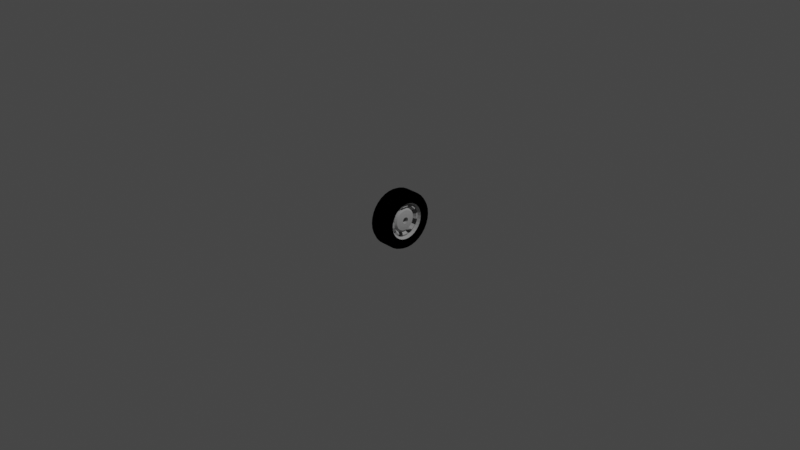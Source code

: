 # Source: car_wheel.blend  (saved by Blender 2.82.7; exported with 4.5.12 LTS)
import bpy
from mathutils import Matrix  # noqa: F401  (used for matrix-valued properties, if any)

bpy.ops.wm.read_factory_settings(use_empty=True)
scene = bpy.context.scene
scene.name = 'Scene'

# ---- collections
col_collection = bpy.data.collections.new('Collection'); scene.collection.children.link(col_collection)

# ---- materials (node trees are filled in below, after node groups)
mat_wheel = bpy.data.materials.new('Wheel')
mat_wheel.alpha_threshold = 0.0
mat_wheel.use_transparent_shadow = False
mat_wheel.diffuse_color = (0.3931, 0.3931, 0.3931, 1.0)
mat_wheel.roughness = 0.709
mat_wheel.metallic = 0.5
mat_tire = bpy.data.materials.new('Tire')
mat_tire.alpha_threshold = 0.0
mat_tire.use_transparent_shadow = False
mat_tire.diffuse_color = (0.0, 0.0, 0.0, 1.0)
mat_tire.roughness = 0.5

# ---- material node trees

# ---- world
world_world = bpy.data.worlds.new('World'); scene.world = world_world
world_world.use_nodes = True; world_world.node_tree.nodes.clear()
_N = world_world.node_tree.nodes; _L = world_world.node_tree.links
n0 = _N.new('ShaderNodeOutputWorld'); n0.name = 'World Output'; n0.location = (300, 300)
n1 = _N.new('ShaderNodeBackground'); n1.name = 'Background'; n1.location = (10, 300)
n1.inputs[0].default_value = (0.05088, 0.05088, 0.05088, 1.0)
_L.new(n1.outputs[0], n0.inputs[0])
n0.is_active_output = True
world_world.color = (0.05088, 0.05088, 0.05088)
world_world.use_sun_shadow = False
world_world.sun_shadow_jitter_overblur = 0.0

# ---- cameras
cam_camera = bpy.data.cameras.new('Camera')
cam_camera.clip_end = 100.0
cam_camera.ortho_scale = 7.314

# ---- lights
light_light = bpy.data.lights.new('Light', 'POINT')
light_light.transmission_factor = 0.0
light_light.energy = 1000.0
light_light.shadow_soft_size = 0.1
light_light.shadow_maximum_resolution = 0.006
light_light.use_absolute_resolution = True

# ---- meshes
me_wheel = bpy.data.meshes.new('Wheel')
me_wheel.from_pydata([(-0.113, 0.2458, 0.001969), (-0.113, 0.2282, -0.08637), (-0.113, 0.2069, -0.1263), (-0.113, 0.1432, -0.19), (-0.113, 0.1033, -0.2113), (-0.113, 0.05995, -0.2244), (-0.113, 0.01491, -0.2289), (-0.113, -0.03013, -0.2244), (-0.113, -0.177, -0.1263), (-0.113, -0.1984, -0.08637), (-0.113, -0.177, 0.1302), (-0.113, 0.01491, 0.2328), (-0.113, 0.2069, 0.1302), (-0.113, 0.2282, 0.09031), (-0.113, 0.2413, 0.047), (0.1179, 0.2069, 0.1302), (0.1179, 0.1432, 0.1939), (0.1179, 0.05995, 0.2284), (0.1179, 0.01491, 0.2328), (0.1179, -0.1483, 0.1652), (0.1179, -0.177, 0.1302), (0.1179, -0.2115, -0.04307), (0.1179, -0.177, -0.1263), (0.1179, -0.07343, -0.2113), (0.1179, 0.05995, -0.2244), (0.1179, 0.1033, -0.2113), (0.1179, 0.1781, -0.1613), (0.0819, 0.2208, 0.04251), (0.0819, 0.209, 0.08148), (0.0819, 0.1898, 0.1174), (0.0819, 0.1639, 0.1489), (0.0819, 0.1324, 0.1747), (0.0819, 0.09653, 0.1939), (0.0819, 0.05755, 0.2057), (0.0819, 0.01702, 0.2097), (0.0819, -0.02351, 0.2057), (0.0819, -0.06249, 0.1939), (0.0819, -0.09841, 0.1747), (0.0819, -0.1299, 0.1489), (0.0819, -0.1557, 0.1174), (0.0819, -0.1749, 0.08148), (0.0819, -0.1868, 0.04251), (0.0819, -0.1907, 0.001973), (0.0819, -0.1868, -0.03856), (0.0819, -0.1749, -0.07754), (0.0819, -0.1557, -0.1135), (0.0819, -0.1299, -0.1449), (0.0819, -0.09841, -0.1708), (0.0819, -0.06249, -0.19), (0.0819, -0.02351, -0.2018), (0.0819, 0.01702, -0.2058), (0.0819, 0.05755, -0.2018), (0.0819, 0.09653, -0.19), (0.0819, 0.1324, -0.1708), (0.0819, 0.1639, -0.1449), (0.0819, 0.1898, -0.1135), (0.0819, 0.209, -0.07754), (0.0819, 0.2208, -0.03856), (0.0819, 0.2248, 0.001973), (0.09225, 0.1952, 0.03742), (0.09225, 0.1681, 0.1029), (0.09225, 0.1455, 0.1304), (0.09225, 0.118, 0.153), (0.09225, 0.05247, 0.1802), (0.09225, 0.01702, 0.1837), (0.09225, -0.01842, 0.1802), (0.09225, -0.08391, 0.153), (0.09225, -0.1114, 0.1304), (0.09225, -0.134, 0.1029), (0.09225, -0.1612, 0.03742), (0.09225, -0.1647, 0.001973), (0.09225, -0.1612, -0.03347), (0.09225, -0.134, -0.09896), (0.09225, -0.1114, -0.1265), (0.09225, -0.08391, -0.1491), (0.09225, -0.01842, -0.1762), (0.09225, 0.01702, -0.1797), (0.09225, 0.05247, -0.1762), (0.09225, 0.118, -0.1491), (0.09225, 0.1455, -0.1265), (0.09225, 0.1681, -0.09896), (0.09225, 0.1952, -0.03347), (0.09225, 0.1987, 0.001973), (0.0562, 0.1694, 0.03228), (0.0562, 0.1606, 0.06143), (0.0562, 0.1462, 0.08829), (0.0562, 0.1269, 0.1118), (0.0562, 0.1033, 0.1312), (0.0562, 0.07648, 0.1455), (0.0562, 0.04733, 0.1544), (0.0562, 0.01702, 0.1573), (0.0562, -0.01329, 0.1544), (0.0562, -0.04243, 0.1455), (0.0562, -0.06929, 0.1312), (0.0562, -0.09284, 0.1118), (0.0562, -0.1122, 0.08829), (0.0562, -0.1265, 0.06143), (0.0562, -0.1354, 0.03228), (0.0562, -0.1383, 0.001973), (0.0562, -0.1354, -0.02834), (0.0562, -0.1265, -0.05748), (0.0562, -0.1122, -0.08434), (0.0562, -0.09284, -0.1079), (0.0562, -0.06929, -0.1272), (0.0562, -0.04243, -0.1416), (0.0562, -0.01329, -0.1504), (0.0562, 0.01702, -0.1534), (0.0562, 0.04733, -0.1504), (0.0562, 0.07648, -0.1416), (0.0562, 0.1033, -0.1272), (0.0562, 0.1269, -0.1079), (0.0562, 0.1462, -0.08434), (0.0562, 0.1606, -0.05748), (0.0562, 0.1694, -0.02834), (0.0562, 0.1724, 0.001973), (0.08182, 0.1435, 0.02713), (0.08182, 0.1362, 0.05132), (0.08182, 0.1242, 0.07361), (0.08182, 0.1082, 0.09315), (0.08182, 0.08866, 0.1092), (0.08182, 0.06637, 0.1211), (0.08182, 0.04218, 0.1284), (0.08182, 0.01702, 0.1309), (0.08182, -0.008133, 0.1284), (0.08182, -0.03232, 0.1211), (0.08182, -0.05462, 0.1092), (0.08182, -0.07416, 0.09315), (0.08182, -0.09019, 0.07361), (0.08182, -0.1021, 0.05132), (0.08182, -0.1094, 0.02713), (0.08182, -0.1119, 0.001973), (0.08182, -0.1094, -0.02318), (0.08182, -0.1021, -0.04737), (0.08182, -0.09019, -0.06967), (0.08182, -0.07416, -0.08921), (0.08182, -0.05462, -0.1052), (0.08182, -0.03232, -0.1172), (0.08182, -0.008133, -0.1245), (0.08182, 0.01702, -0.127), (0.08182, 0.04218, -0.1245), (0.08182, 0.06637, -0.1172), (0.08182, 0.08866, -0.1052), (0.08182, 0.1082, -0.08921), (0.08182, 0.1242, -0.06967), (0.08182, 0.1362, -0.04737), (0.08182, 0.1435, -0.02318), (0.08182, 0.146, 0.001973), (0.08779, 0.1011, 0.0187), (0.08779, 0.09624, 0.03478), (0.08779, 0.08831, 0.04961), (0.08779, 0.07765, 0.0626), (0.08779, 0.06466, 0.07326), (0.08779, 0.04983, 0.08119), (0.08779, 0.03375, 0.08607), (0.08779, 0.01702, 0.08771), (0.08779, 0.000296, 0.08607), (0.08779, -0.01579, 0.08119), (0.08779, -0.03061, 0.07326), (0.08779, -0.0436, 0.0626), (0.08779, -0.05427, 0.04961), (0.08779, -0.06219, 0.03478), (0.08779, -0.06707, 0.0187), (0.08779, -0.06872, 0.001973), (0.08779, -0.06707, -0.01475), (0.08779, -0.06219, -0.03084), (0.08779, -0.05427, -0.04566), (0.08779, -0.0436, -0.05865), (0.08779, -0.03061, -0.06932), (0.08779, -0.01579, -0.07724), (0.08779, 0.0002959, -0.08212), (0.08779, 0.01702, -0.08377), (0.08779, 0.03375, -0.08212), (0.08779, 0.04983, -0.07724), (0.08779, 0.06466, -0.06932), (0.08779, 0.07765, -0.05865), (0.08779, 0.08831, -0.04566), (0.08779, 0.09624, -0.03084), (0.08779, 0.1011, -0.01475), (0.08779, 0.1028, 0.001973), (0.0911, 0.05744, 0.01001), (0.0911, 0.05128, 0.02486), (0.0911, 0.03991, 0.03623), (0.0911, 0.01702, 0.04318), (0.0911, 0.001255, 0.04004), (0.0911, -0.01211, 0.03111), (0.0911, -0.02104, 0.01774), (0.0911, -0.02418, 0.001973), (0.0911, -0.02104, -0.0138), (0.0911, -0.01211, -0.02716), (0.0911, 0.001255, -0.0361), (0.0911, 0.02506, -0.03844), (0.0911, 0.03991, -0.03229), (0.0911, 0.05128, -0.02092), (0.0911, 0.05744, -0.006066), (0.01173, 0.1028, 0.001973), (0.01173, 0.1011, -0.01475), (0.01173, 0.09624, -0.03084), (0.01173, 0.08831, -0.04566), (0.01173, 0.07765, -0.05865), (0.01173, 0.06466, -0.06932), (0.01173, 0.04983, -0.07724), (0.01173, 0.03375, -0.08212), (0.01173, 0.01702, -0.08377), (0.01173, 0.0002959, -0.08212), (0.01173, -0.01579, -0.07724), (0.01173, -0.03061, -0.06932), (0.01173, -0.0436, -0.05865), (0.01173, -0.05427, -0.04566), (0.01173, -0.06219, -0.03084), (0.01173, -0.06707, -0.01475), (0.01173, -0.06872, 0.001973), (0.01173, -0.06707, 0.0187), (0.01173, -0.06219, 0.03478), (0.01173, -0.05427, 0.04961), (0.01173, -0.0436, 0.0626), (0.01173, -0.03061, 0.07326), (0.01173, -0.01579, 0.08119), (0.01173, 0.000296, 0.08607), (0.01173, 0.01702, 0.08771), (0.01173, 0.03375, 0.08607), (0.01173, 0.04983, 0.08119), (0.01173, 0.06466, 0.07326), (0.01173, 0.07765, 0.0626), (0.01173, 0.08831, 0.04961), (0.01173, 0.09624, 0.03478), (0.01173, 0.1011, 0.0187), (0.01006, 0.05128, 0.02486), (0.01006, 0.03991, 0.03623), (0.01006, 0.02506, 0.04239), (0.01006, 0.008985, 0.04239), (0.01006, -0.005869, 0.03623), (0.01006, -0.01724, 0.02486), (0.01006, -0.02339, 0.01001), (0.01006, -0.02339, -0.006066), (0.01006, -0.01724, -0.02092), (0.01006, 0.001255, -0.0361), (0.01006, 0.01702, -0.03923), (0.01006, 0.03279, -0.0361), (0.01006, 0.04616, -0.02716), (0.01006, 0.05509, -0.0138), (0.01006, 0.05823, 0.001973), (-0.08754, 0.3749, 0.001969), (0.09246, 0.3749, 0.001969), (-0.08754, 0.368, -0.06826), (0.09246, 0.368, -0.06826), (-0.08754, 0.3475, -0.1358), (0.09246, 0.3475, -0.1358), (-0.08754, 0.3142, -0.198), (0.09246, 0.3142, -0.198), (-0.08754, 0.2695, -0.2526), (0.09246, 0.2695, -0.2526), (-0.08754, 0.2149, -0.2974), (0.09246, 0.2149, -0.2974), (-0.08754, 0.1527, -0.3306), (0.09246, 0.1527, -0.3306), (-0.08754, 0.08514, -0.3511), (0.09246, 0.08514, -0.3511), (-0.08754, 0.01491, -0.358), (0.09246, 0.01491, -0.358), (-0.08754, -0.05532, -0.3511), (0.09246, -0.05532, -0.3511), (-0.08754, -0.1229, -0.3306), (0.09246, -0.1229, -0.3306), (-0.08754, -0.1851, -0.2974), (0.09246, -0.1851, -0.2974), (-0.08754, -0.2396, -0.2526), (0.09246, -0.2396, -0.2526), (-0.08754, -0.2844, -0.198), (0.09246, -0.2844, -0.198), (-0.08754, -0.3177, -0.1358), (0.09246, -0.3177, -0.1358), (-0.08754, -0.3382, -0.06826), (0.09246, -0.3382, -0.06826), (-0.08754, -0.3451, 0.001969), (0.09246, -0.3451, 0.001969), (-0.08754, -0.3382, 0.0722), (0.09246, -0.3382, 0.0722), (-0.08754, -0.3177, 0.1397), (0.09246, -0.3177, 0.1397), (-0.08754, -0.2844, 0.202), (0.09246, -0.2844, 0.202), (-0.08754, -0.2396, 0.2565), (0.09246, -0.2396, 0.2565), (-0.08754, -0.1851, 0.3013), (0.09246, -0.1851, 0.3013), (-0.08754, -0.1229, 0.3346), (0.09246, -0.1229, 0.3346), (-0.08754, -0.05532, 0.3551), (0.09246, -0.05532, 0.3551), (-0.08754, 0.01491, 0.362), (0.09246, 0.01491, 0.362), (-0.08754, 0.08514, 0.3551), (0.09246, 0.08514, 0.3551), (-0.08754, 0.1527, 0.3346), (0.09246, 0.1527, 0.3346), (-0.08754, 0.2149, 0.3013), (0.09246, 0.2149, 0.3013), (-0.08754, 0.2695, 0.2565), (0.09246, 0.2695, 0.2565), (-0.08754, 0.3142, 0.202), (0.09246, 0.3142, 0.202), (-0.08754, 0.3475, 0.1397), (0.09246, 0.3475, 0.1397), (-0.08754, 0.368, 0.0722), (0.09246, 0.368, 0.0722), (-0.1258, 0.3569, 0.001969), (-0.1258, 0.3503, -0.06475), (0.1307, 0.3503, -0.06475), (0.1307, 0.3569, 0.001969), (-0.1258, 0.3309, -0.1289), (0.1307, 0.3309, -0.1289), (-0.1258, 0.2993, -0.188), (0.1307, 0.2993, -0.188), (-0.1258, 0.2567, -0.2399), (0.1307, 0.2567, -0.2399), (-0.1258, 0.2049, -0.2824), (0.1307, 0.2049, -0.2824), (-0.1258, 0.1458, -0.314), (0.1307, 0.1458, -0.314), (-0.1258, 0.08163, -0.3335), (0.1307, 0.08163, -0.3335), (-0.1258, 0.01491, -0.34), (0.1307, 0.01491, -0.34), (-0.1258, -0.05181, -0.3335), (0.1307, -0.05181, -0.3335), (-0.1258, -0.116, -0.314), (0.1307, -0.116, -0.314), (-0.1258, -0.1751, -0.2824), (0.1307, -0.1751, -0.2824), (-0.1258, -0.2269, -0.2399), (0.1307, -0.2269, -0.2399), (-0.1258, -0.2695, -0.188), (0.1307, -0.2695, -0.188), (-0.1258, -0.3011, -0.1289), (0.1307, -0.3011, -0.1289), (-0.1258, -0.3205, -0.06475), (0.1307, -0.3205, -0.06475), (-0.1258, -0.3271, 0.001969), (0.1307, -0.3271, 0.001969), (-0.1258, -0.3205, 0.06869), (0.1307, -0.3205, 0.06869), (-0.1258, -0.3011, 0.1328), (0.1307, -0.3011, 0.1328), (-0.1258, -0.2695, 0.192), (0.1307, -0.2695, 0.192), (-0.1258, -0.2269, 0.2438), (0.1307, -0.2269, 0.2438), (-0.1258, -0.1751, 0.2863), (0.1307, -0.1751, 0.2863), (-0.1258, -0.116, 0.3179), (0.1307, -0.116, 0.3179), (-0.1258, -0.05181, 0.3374), (0.1307, -0.05181, 0.3374), (-0.1258, 0.01491, 0.344), (0.1307, 0.01491, 0.344), (-0.1258, 0.08163, 0.3374), (0.1307, 0.08163, 0.3374), (-0.1258, 0.1458, 0.3179), (0.1307, 0.1458, 0.3179), (-0.1258, 0.2049, 0.2863), (0.1307, 0.2049, 0.2863), (-0.1258, 0.2567, 0.2438), (0.1307, 0.2567, 0.2438), (-0.1258, 0.2993, 0.192), (0.1307, 0.2993, 0.192), (-0.1258, 0.3309, 0.1328), (0.1307, 0.3309, 0.1328), (-0.1258, 0.3503, 0.06869), (0.1307, 0.3503, 0.06869), (-0.1258, 0.2714, 0.001969), (-0.1258, 0.2665, -0.04807), (-0.1258, 0.2519, -0.09619), (-0.1258, 0.2282, -0.1405), (-0.1258, 0.1963, -0.1794), (-0.1258, 0.1574, -0.2113), (-0.1258, 0.1131, -0.235), (-0.1258, 0.06495, -0.2496), (-0.1258, 0.01491, -0.2545), (-0.1258, -0.03513, -0.2496), (-0.1258, -0.08325, -0.235), (-0.1258, -0.1276, -0.2113), (-0.1258, -0.1665, -0.1794), (-0.1258, -0.1984, -0.1405), (-0.1258, -0.2221, -0.09619), (-0.1258, -0.2367, -0.04807), (-0.1258, -0.2416, 0.001969), (-0.1258, -0.2367, 0.05201), (-0.1258, -0.2221, 0.1001), (-0.1258, -0.1984, 0.1445), (-0.1258, -0.1665, 0.1833), (-0.1258, -0.1276, 0.2152), (-0.1258, -0.08325, 0.2389), (-0.1258, -0.03513, 0.2535), (-0.1258, 0.01491, 0.2585), (-0.1258, 0.06495, 0.2535), (-0.1258, 0.1131, 0.2389), (-0.1258, 0.1574, 0.2152), (-0.1258, 0.1963, 0.1833), (-0.1258, 0.2282, 0.1445), (-0.1258, 0.2519, 0.1001), (-0.1258, 0.2665, 0.05201), (0.1307, 0.2665, -0.04807), (0.1307, 0.2714, 0.001969), (0.1307, 0.2519, -0.09619), (0.1307, 0.2282, -0.1405), (0.1307, 0.1963, -0.1794), (0.1307, 0.1574, -0.2113), (0.1307, 0.1131, -0.235), (0.1307, 0.06495, -0.2496), (0.1307, 0.01491, -0.2545), (0.1307, -0.03513, -0.2496), (0.1307, -0.08325, -0.235), (0.1307, -0.1276, -0.2113), (0.1307, -0.1665, -0.1794), (0.1307, -0.1984, -0.1405), (0.1307, -0.2221, -0.09619), (0.1307, -0.2367, -0.04807), (0.1307, -0.2416, 0.001969), (0.1307, -0.2367, 0.05201), (0.1307, -0.2221, 0.1001), (0.1307, -0.1984, 0.1445), (0.1307, -0.1665, 0.1833), (0.1307, -0.1276, 0.2152), (0.1307, -0.08325, 0.2389), (0.1307, -0.03513, 0.2535), (0.1307, 0.01491, 0.2585), (0.1307, 0.06495, 0.2535), (0.1307, 0.1131, 0.2389), (0.1307, 0.1574, 0.2152), (0.1307, 0.1963, 0.1833), (0.1307, 0.2282, 0.1445), (0.1307, 0.2519, 0.1001), (0.1307, 0.2665, 0.05201), (-0.113, 0.2413, -0.04307), (-0.113, 0.1781, -0.1613), (-0.113, -0.07343, -0.2113), (-0.113, -0.1133, -0.19), (-0.113, -0.1483, -0.1613), (-0.113, -0.2115, -0.04307), (-0.113, -0.2159, 0.001969), (-0.113, -0.2115, 0.04701), (-0.113, -0.1984, 0.09031), (-0.113, -0.1483, 0.1652), (-0.113, -0.1133, 0.1939), (-0.113, -0.07343, 0.2152), (-0.113, -0.03013, 0.2284), (-0.113, 0.05995, 0.2284), (-0.113, 0.1033, 0.2152), (-0.113, 0.1432, 0.1939), (-0.113, 0.1781, 0.1652), (0.1179, 0.2413, -0.04307), (0.1179, 0.2458, 0.001969), (0.1179, 0.2282, -0.08637), (0.1179, 0.2069, -0.1263), (0.1179, 0.1432, -0.19), (0.1179, 0.01491, -0.2289), (0.1179, -0.03013, -0.2244), (0.1179, -0.1133, -0.19), (0.1179, -0.1483, -0.1613), (0.1179, -0.1984, -0.08637), (0.1179, -0.2159, 0.001969), (0.1179, -0.2115, 0.04701), (0.1179, -0.1984, 0.09031), (0.1179, -0.1133, 0.1939), (0.1179, -0.07343, 0.2152), (0.1179, -0.03013, 0.2284), (0.1179, 0.1033, 0.2152), (0.1179, 0.1781, 0.1652), (0.1179, 0.2282, 0.09031), (0.1179, 0.2413, 0.047)], [], [(11, 446, 17, 18), (436, 437, 458, 457), (446, 447, 466, 17), (437, 8, 22, 458), (447, 448, 16, 466), (8, 9, 459, 22), (0, 433, 450, 451), (448, 449, 467, 16), (9, 438, 21, 459), (433, 1, 452, 450), (449, 12, 15, 467), (438, 439, 460, 21), (1, 2, 453, 452), (12, 13, 468, 15), (439, 440, 461, 460), (2, 434, 26, 453), (13, 14, 469, 468), (440, 441, 462, 461), (434, 3, 454, 26), (14, 0, 451, 469), (441, 10, 20, 462), (3, 4, 25, 454), (10, 442, 19, 20), (4, 5, 24, 25), (442, 443, 463, 19), (5, 6, 455, 24), (443, 444, 464, 463), (6, 7, 456, 455), (444, 445, 465, 464), (7, 435, 23, 456), (445, 11, 18, 465), (435, 436, 457, 23), (457, 458, 46, 47), (18, 17, 33, 34), (23, 457, 47, 48), (465, 18, 34, 35), (456, 23, 48, 49), (464, 465, 35, 36), (455, 456, 49, 50), (463, 464, 36, 37), (24, 455, 50, 51), (19, 463, 37, 38), (25, 24, 51, 52), (20, 19, 38, 39), (454, 25, 52, 53), (462, 20, 39, 40), (26, 454, 53, 54), (461, 462, 40, 41), (469, 451, 58, 27), (453, 26, 54, 55), (460, 461, 41, 42), (468, 469, 27, 28), (452, 453, 55, 56), (21, 460, 42, 43), (467, 15, 29, 30), (450, 452, 56, 57), (459, 21, 43, 44), (16, 467, 30, 31), (451, 450, 57, 58), (22, 459, 44, 45), (466, 16, 31, 32), (15, 468, 28, 29), (458, 22, 45, 46), (17, 466, 32, 33), (50, 49, 75, 76), (51, 50, 76, 77), (38, 37, 66, 67), (39, 38, 67, 68), (54, 53, 78, 79), (27, 58, 82, 59), (55, 54, 79, 80), (42, 41, 69, 70), (43, 42, 70, 71), (30, 29, 60, 61), (31, 30, 61, 62), (58, 57, 81, 82), (46, 45, 72, 73), (47, 46, 73, 74), (34, 33, 63, 64), (35, 34, 64, 65), (79, 78, 109, 110), (59, 82, 114, 83), (80, 79, 110, 111), (70, 69, 97, 98), (71, 70, 98, 99), (61, 60, 85, 86), (62, 61, 86, 87), (82, 81, 113, 114), (73, 72, 101, 102), (74, 73, 102, 103), (64, 63, 89, 90), (65, 64, 90, 91), (76, 75, 105, 106), (77, 76, 106, 107), (67, 66, 93, 94), (68, 67, 94, 95), (84, 83, 115, 116), (112, 111, 143, 144), (99, 98, 130, 131), (86, 85, 117, 118), (113, 112, 144, 145), (100, 99, 131, 132), (87, 86, 118, 119), (114, 113, 145, 146), (101, 100, 132, 133), (88, 87, 119, 120), (85, 84, 116, 117), (102, 101, 133, 134), (89, 88, 120, 121), (103, 102, 134, 135), (90, 89, 121, 122), (104, 103, 135, 136), (91, 90, 122, 123), (105, 104, 136, 137), (92, 91, 123, 124), (106, 105, 137, 138), (93, 92, 124, 125), (107, 106, 138, 139), (94, 93, 125, 126), (108, 107, 139, 140), (95, 94, 126, 127), (109, 108, 140, 141), (96, 95, 127, 128), (110, 109, 141, 142), (97, 96, 128, 129), (83, 114, 146, 115), (111, 110, 142, 143), (98, 97, 129, 130), (120, 119, 151, 152), (117, 116, 148, 149), (134, 133, 165, 166), (121, 120, 152, 153), (135, 134, 166, 167), (122, 121, 153, 154), (136, 135, 167, 168), (123, 122, 154, 155), (137, 136, 168, 169), (124, 123, 155, 156), (138, 137, 169, 170), (125, 124, 156, 157), (139, 138, 170, 171), (126, 125, 157, 158), (140, 139, 171, 172), (127, 126, 158, 159), (141, 140, 172, 173), (128, 127, 159, 160), (142, 141, 173, 174), (129, 128, 160, 161), (115, 146, 178, 147), (143, 142, 174, 175), (130, 129, 161, 162), (116, 115, 147, 148), (144, 143, 175, 176), (131, 130, 162, 163), (118, 117, 149, 150), (145, 144, 176, 177), (132, 131, 163, 164), (119, 118, 150, 151), (146, 145, 177, 178), (133, 132, 164, 165), (155, 154, 182, 183), (169, 168, 189), (156, 155, 183), (170, 169, 189, 190), (157, 156, 183), (171, 170, 190), (158, 157, 183, 184), (172, 171, 190), (159, 158, 184, 185), (173, 172, 190, 191), (160, 159, 185), (174, 173, 191), (161, 160, 185, 186), (147, 178, 193, 179), (175, 174, 191, 192), (162, 161, 186), (148, 147, 179, 180), (176, 175, 192), (163, 162, 186, 187), (150, 149, 180), (177, 176, 192, 193), (164, 163, 187), (151, 150, 180, 181), (178, 177, 193), (165, 164, 187), (152, 151, 181), (149, 148, 180), (166, 165, 187, 188), (153, 152, 181, 182), (167, 166, 188), (154, 153, 182), (168, 167, 188, 189), (176, 177, 195, 196), (157, 158, 214, 215), (149, 150, 222, 223), (170, 171, 201, 202), (162, 163, 209, 210), (156, 157, 215, 216), (175, 176, 196, 197), (167, 168, 204, 205), (169, 170, 202, 203), (147, 148, 224, 225), (153, 154, 218, 219), (155, 156, 216, 217), (161, 162, 210, 211), (152, 153, 219, 220), (168, 169, 203, 204), (174, 175, 197, 198), (165, 166, 206, 207), (154, 155, 217, 218), (178, 147, 225, 194), (148, 149, 223, 224), (166, 167, 205, 206), (160, 161, 211, 212), (151, 152, 220, 221), (173, 174, 198, 199), (164, 165, 207, 208), (159, 160, 212, 213), (177, 178, 194, 195), (172, 173, 199, 200), (150, 151, 221, 222), (158, 159, 213, 214), (163, 164, 208, 209), (171, 172, 200, 201), (184, 183, 230, 231), (185, 184, 231), (191, 190, 237), (185, 231, 232), (191, 237, 238), (186, 185, 232), (179, 193, 240), (192, 191, 238), (186, 232, 233), (180, 179, 240, 226), (192, 238, 239), (187, 186, 233), (193, 192, 239), (187, 233, 234), (181, 180, 226, 227), (193, 239, 240), (181, 227, 228), (188, 187, 234), (182, 181, 228), (188, 234, 235), (182, 228, 229), (189, 188, 235), (183, 182, 229), (190, 189, 235, 236), (183, 229, 230), (190, 236, 237), (241, 242, 244, 243), (243, 244, 246, 245), (245, 246, 248, 247), (247, 248, 250, 249), (249, 250, 252, 251), (251, 252, 254, 253), (253, 254, 256, 255), (255, 256, 258, 257), (257, 258, 260, 259), (259, 260, 262, 261), (261, 262, 264, 263), (263, 264, 266, 265), (265, 266, 268, 267), (267, 268, 270, 269), (269, 270, 272, 271), (271, 272, 274, 273), (273, 274, 276, 275), (275, 276, 278, 277), (277, 278, 280, 279), (279, 280, 282, 281), (281, 282, 284, 283), (283, 284, 286, 285), (285, 286, 288, 287), (287, 288, 290, 289), (289, 290, 292, 291), (291, 292, 294, 293), (293, 294, 296, 295), (295, 296, 298, 297), (297, 298, 300, 299), (299, 300, 302, 301), (288, 286, 350, 352), (301, 302, 304, 303), (303, 304, 242, 241), (303, 241, 305, 367), (332, 330, 413, 414), (357, 359, 396, 395), (251, 253, 317, 315), (242, 304, 368, 308), (269, 271, 335, 333), (254, 252, 316, 318), (287, 289, 353, 351), (272, 270, 334, 336), (290, 288, 352, 354), (253, 255, 319, 317), (271, 273, 337, 335), (256, 254, 318, 320), (289, 291, 355, 353), (274, 272, 336, 338), (292, 290, 354, 356), (255, 257, 321, 319), (273, 275, 339, 337), (258, 256, 320, 322), (291, 293, 357, 355), (276, 274, 338, 340), (294, 292, 356, 358), (257, 259, 323, 321), (275, 277, 341, 339), (260, 258, 322, 324), (241, 243, 306, 305), (293, 295, 359, 357), (278, 276, 340, 342), (244, 242, 308, 307), (296, 294, 358, 360), (259, 261, 325, 323), (277, 279, 343, 341), (262, 260, 324, 326), (295, 297, 361, 359), (280, 278, 342, 344), (243, 245, 309, 306), (298, 296, 360, 362), (261, 263, 327, 325), (246, 244, 307, 310), (279, 281, 345, 343), (264, 262, 326, 328), (297, 299, 363, 361), (282, 280, 344, 346), (245, 247, 311, 309), (300, 298, 362, 364), (263, 265, 329, 327), (248, 246, 310, 312), (281, 283, 347, 345), (266, 264, 328, 330), (299, 301, 365, 363), (284, 282, 346, 348), (247, 249, 313, 311), (302, 300, 364, 366), (265, 267, 331, 329), (250, 248, 312, 314), (283, 285, 349, 347), (268, 266, 330, 332), (301, 303, 367, 365), (286, 284, 348, 350), (249, 251, 315, 313), (304, 302, 366, 368), (267, 269, 333, 331), (252, 250, 314, 316), (285, 287, 351, 349), (270, 268, 332, 334), (418, 417, 460, 461), (317, 319, 376, 375), (331, 333, 383, 382), (345, 347, 390, 389), (305, 306, 370, 369), (359, 361, 397, 396), (319, 321, 377, 376), (333, 335, 384, 383), (347, 349, 391, 390), (306, 309, 371, 370), (361, 363, 398, 397), (321, 323, 378, 377), (335, 337, 385, 384), (349, 351, 392, 391), (309, 311, 372, 371), (363, 365, 399, 398), (323, 325, 379, 378), (337, 339, 386, 385), (351, 353, 393, 392), (311, 313, 373, 372), (365, 367, 400, 399), (325, 327, 380, 379), (339, 341, 387, 386), (353, 355, 394, 393), (313, 315, 374, 373), (367, 305, 369, 400), (327, 329, 381, 380), (341, 343, 388, 387), (355, 357, 395, 394), (315, 317, 375, 374), (329, 331, 382, 381), (343, 345, 389, 388), (370, 371, 1, 433), (346, 344, 420, 421), (360, 358, 427, 428), (320, 318, 407, 408), (334, 332, 414, 415), (348, 346, 421, 422), (307, 308, 402, 401), (362, 360, 428, 429), (322, 320, 408, 409), (336, 334, 415, 416), (350, 348, 422, 423), (310, 307, 401, 403), (364, 362, 429, 430), (324, 322, 409, 410), (338, 336, 416, 417), (352, 350, 423, 424), (312, 310, 403, 404), (366, 364, 430, 431), (326, 324, 410, 411), (340, 338, 417, 418), (354, 352, 424, 425), (314, 312, 404, 405), (368, 366, 431, 432), (328, 326, 411, 412), (342, 340, 418, 419), (356, 354, 425, 426), (316, 314, 405, 406), (308, 368, 432, 402), (330, 328, 412, 413), (344, 342, 419, 420), (358, 356, 426, 427), (318, 316, 406, 407), (397, 398, 12, 449), (371, 372, 2, 1), (419, 418, 461, 462), (398, 399, 13, 12), (372, 373, 434, 2), (420, 419, 462, 20), (399, 400, 14, 13), (373, 374, 3, 434), (421, 420, 20, 19), (400, 369, 0, 14), (374, 375, 4, 3), (422, 421, 19, 463), (375, 376, 5, 4), (423, 422, 463, 464), (376, 377, 6, 5), (424, 423, 464, 465), (377, 378, 7, 6), (425, 424, 465, 18), (378, 379, 435, 7), (426, 425, 18, 17), (379, 380, 436, 435), (427, 426, 17, 466), (380, 381, 437, 436), (428, 427, 466, 16), (401, 402, 451, 450), (381, 382, 8, 437), (429, 428, 16, 467), (403, 401, 450, 452), (382, 383, 9, 8), (430, 429, 467, 15), (404, 403, 452, 453), (383, 384, 438, 9), (431, 430, 15, 468), (405, 404, 453, 26), (384, 385, 439, 438), (432, 431, 468, 469), (406, 405, 26, 454), (385, 386, 440, 439), (402, 432, 469, 451), (407, 406, 454, 25), (386, 387, 441, 440), (408, 407, 25, 24), (387, 388, 10, 441), (409, 408, 24, 455), (388, 389, 442, 10), (410, 409, 455, 456), (389, 390, 443, 442), (411, 410, 456, 23), (390, 391, 444, 443), (412, 411, 23, 457), (391, 392, 445, 444), (413, 412, 457, 458), (392, 393, 11, 445), (414, 413, 458, 22), (393, 394, 446, 11), (415, 414, 22, 459), (394, 395, 447, 446), (416, 415, 459, 21), (395, 396, 448, 447), (369, 370, 433, 0), (417, 416, 21, 460), (396, 397, 449, 448)])
me_wheel.polygons.foreach_set('use_smooth', [0, 0, 0, 0, 0, 0, 0, 0, 0, 0, 0, 0, 0, 0, 0, 0, 0, 0, 0, 0, 0, 0, 0, 0, 0, 0, 0, 0, 0, 0, 0, 0, 0, 0, 0, 0, 0, 0, 0, 0, 0, 0, 0, 0, 0, 0, 0, 0, 0, 0, 0, 0, 0, 0, 0, 0, 0, 0, 0, 0, 0, 0, 0, 0, 0, 0, 0, 0, 0, 0, 0, 0, 0, 0, 0, 0, 0, 0, 0, 0, 0, 0, 0, 0, 0, 0, 0, 0, 0, 0, 0, 0, 0, 0, 0, 0, 0, 0, 0, 0, 0, 0, 0, 0, 0, 0, 0, 0, 0, 0, 0, 0, 0, 0, 0, 0, 0, 0, 0, 0, 0, 0, 0, 0, 0, 0, 0, 0, 0, 0, 0, 0, 0, 0, 0, 0, 0, 0, 0, 0, 0, 0, 0, 0, 0, 0, 0, 0, 0, 0, 0, 0, 0, 0, 0, 0, 0, 0, 0, 0, 0, 0, 0, 0, 0, 0, 0, 0, 0, 0, 0, 0, 0, 0, 0, 0, 0, 0, 0, 0, 0, 0, 0, 0, 0, 0, 0, 0, 0, 0, 0, 0, 0, 0, 0, 0, 0, 0, 0, 0, 0, 0, 0, 0, 0, 0, 0, 0, 0, 0, 0, 0, 0, 0, 0, 0, 0, 0, 0, 0, 0, 0, 0, 0, 0, 0, 0, 0, 0, 0, 0, 0, 0, 0, 0, 0, 0, 0, 0, 0, 0, 0, 0, 0, 0, 0, 0, 0, 0, 0, 1, 1, 1, 1, 1, 1, 1, 1, 1, 1, 1, 1, 1, 1, 1, 1, 1, 1, 1, 1, 1, 1, 1, 1, 1, 1, 1, 1, 1, 1, 1, 1, 1, 1, 1, 1, 1, 1, 1, 1, 1, 1, 1, 1, 1, 1, 1, 1, 1, 1, 1, 1, 1, 1, 1, 1, 1, 1, 1, 1, 1, 1, 1, 1, 1, 1, 1, 1, 1, 1, 1, 1, 1, 1, 1, 1, 1, 1, 1, 1, 1, 1, 1, 1, 1, 1, 1, 1, 1, 1, 1, 1, 1, 1, 1, 1, 1, 1, 1, 1, 1, 1, 1, 1, 1, 1, 1, 1, 1, 1, 1, 1, 1, 1, 1, 1, 1, 1, 1, 1, 1, 1, 1, 1, 1, 1, 1, 1, 1, 1, 1, 1, 1, 1, 1, 1, 1, 1, 1, 1, 1, 1, 1, 1, 1, 1, 1, 1, 1, 1, 1, 1, 1, 1, 1, 1, 1, 1, 1, 1, 1, 1, 1, 1, 1, 1, 1, 1, 1, 1, 1, 1, 1, 1, 1, 1, 1, 1, 1, 1, 1, 1, 1, 1, 1, 1, 1, 1, 1, 1, 1, 1, 1, 1, 1, 1, 1, 1, 1, 1, 1, 1, 1, 1, 1, 1, 1, 1, 1, 1, 1, 1, 1, 1, 1, 1, 1, 1, 1, 1, 1, 1, 1, 1])
me_wheel.polygons.foreach_set('material_index', [0, 0, 0, 0, 0, 0, 0, 0, 0, 0, 0, 0, 0, 0, 0, 0, 0, 0, 0, 0, 0, 0, 0, 0, 0, 0, 0, 0, 0, 0, 0, 0, 0, 0, 0, 0, 0, 0, 0, 0, 0, 0, 0, 0, 0, 0, 0, 0, 0, 0, 0, 0, 0, 0, 0, 0, 0, 0, 0, 0, 0, 0, 0, 0, 0, 0, 0, 0, 0, 0, 0, 0, 0, 0, 0, 0, 0, 0, 0, 0, 0, 0, 0, 0, 0, 0, 0, 0, 0, 0, 0, 0, 0, 0, 0, 0, 0, 0, 0, 0, 0, 0, 0, 0, 0, 0, 0, 0, 0, 0, 0, 0, 0, 0, 0, 0, 0, 0, 0, 0, 0, 0, 0, 0, 0, 0, 0, 0, 0, 0, 0, 0, 0, 0, 0, 0, 0, 0, 0, 0, 0, 0, 0, 0, 0, 0, 0, 0, 0, 0, 0, 0, 0, 0, 0, 0, 0, 0, 0, 0, 0, 0, 0, 0, 0, 0, 0, 0, 0, 0, 0, 0, 0, 0, 0, 0, 0, 0, 0, 0, 0, 0, 0, 0, 0, 0, 0, 0, 0, 0, 0, 0, 0, 0, 0, 0, 0, 0, 0, 0, 0, 0, 0, 0, 0, 0, 0, 0, 0, 0, 0, 0, 0, 0, 0, 0, 0, 0, 0, 0, 0, 0, 0, 0, 0, 0, 0, 0, 0, 0, 0, 0, 0, 0, 0, 0, 0, 0, 0, 0, 0, 0, 0, 0, 0, 0, 0, 0, 0, 0, 1, 1, 1, 1, 1, 1, 1, 1, 1, 1, 1, 1, 1, 1, 1, 1, 1, 1, 1, 1, 1, 1, 1, 1, 1, 1, 1, 1, 1, 1, 1, 1, 1, 1, 1, 1, 1, 1, 1, 1, 1, 1, 1, 1, 1, 1, 1, 1, 1, 1, 1, 1, 1, 1, 1, 1, 1, 1, 1, 1, 1, 1, 1, 1, 1, 1, 1, 1, 1, 1, 1, 1, 1, 1, 1, 1, 1, 1, 1, 1, 1, 1, 1, 1, 1, 1, 1, 1, 1, 1, 1, 1, 1, 1, 1, 1, 1, 1, 1, 1, 1, 1, 1, 1, 1, 1, 1, 1, 1, 1, 1, 1, 1, 1, 1, 1, 1, 1, 1, 1, 1, 1, 1, 1, 1, 1, 1, 1, 1, 1, 1, 1, 1, 1, 1, 1, 1, 1, 1, 1, 1, 1, 1, 1, 1, 1, 1, 1, 1, 1, 1, 1, 1, 1, 1, 1, 1, 1, 1, 1, 1, 1, 1, 1, 1, 1, 1, 1, 1, 1, 1, 1, 1, 1, 1, 1, 1, 1, 1, 1, 1, 1, 1, 1, 1, 1, 1, 1, 1, 1, 1, 1, 1, 1, 1, 1, 1, 1, 1, 1, 1, 1, 1, 1, 1, 1, 1, 1, 1, 1, 1, 1, 1, 1, 1, 1, 1, 1, 1, 1, 1, 1, 1, 1])
me_wheel.materials.append(mat_wheel)
me_wheel.materials.append(mat_tire)
me_wheel.use_remesh_preserve_volume = False
me_wheel.use_remesh_preserve_attributes = False
me_wheel.use_mirror_vertex_groups = False
me_wheel.update()

# ---- objects
ob_light = bpy.data.objects.new('Light', light_light)
ob_camera = bpy.data.objects.new('Camera', cam_camera)
ob_wheel = bpy.data.objects.new('Wheel', me_wheel)

# ---- transforms, parenting, visibility, modifiers, constraints
ob_light.location = (4.076, 1.005, 5.904)
ob_light.rotation_euler = (0.6503, 0.05522, 1.866)
ob_light.lock_rotations_4d = False
ob_light.empty_display_type = 'ARROWS'
ob_light.color = (0.0, 0.0, 0.0, 0.0)
ob_light.lineart.crease_threshold = 0.0
ob_camera.location = (7.359, -6.926, 4.958)
ob_camera.rotation_euler = (1.109, 0.0, 0.8149)
ob_camera.lock_rotations_4d = False
ob_camera.empty_display_type = 'ARROWS'
ob_camera.color = (0.0, 0.0, 0.0, 0.0)
ob_camera.display_type = 'WIRE'
ob_camera.lineart.crease_threshold = 0.0
ob_wheel.location = (0.0, 0.0, 0.0)
ob_wheel.scale = (0.8451, 0.8451, 0.8451)
ob_wheel.lineart.crease_threshold = 0.0

# ---- collection membership
col_collection.objects.link(ob_light)
col_collection.objects.link(ob_camera)
col_collection.objects.link(ob_wheel)

# ---- scene / render settings (as saved in the file)
scene.camera = ob_camera
scene.frame_start = 1; scene.frame_end = 250; scene.frame_set(1)
scene.render.engine = 'BLENDER_EEVEE_NEXT'
scene.cycles.use_denoising = False
scene.cycles.samples = 128
scene.cycles.sampling_pattern = 'TABULATED_SOBOL'
scene.cycles.use_adaptive_sampling = False
scene.cycles.use_light_tree = False
scene.view_settings.view_transform = 'Filmic'
bpy.context.view_layer.update()
